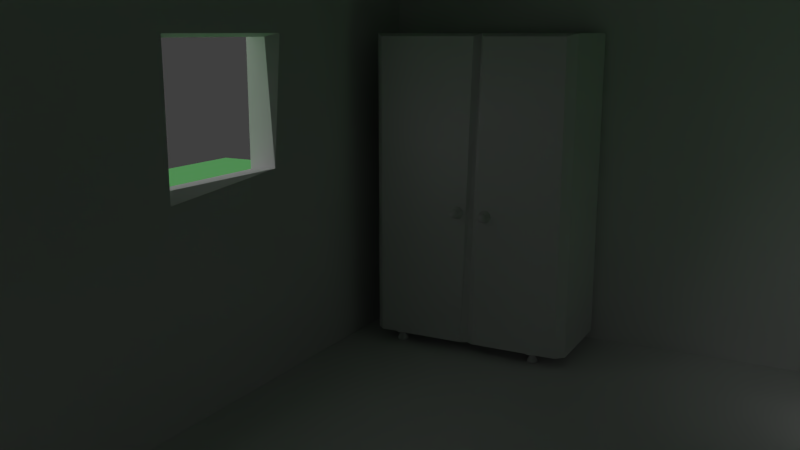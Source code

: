 # Source: sehr_neues_haus.blend  (saved by Blender 2.71.0; exported with 4.5.12 LTS)
import bpy
from mathutils import Matrix  # noqa: F401  (used for matrix-valued properties, if any)

bpy.ops.wm.read_factory_settings(use_empty=True)
scene = bpy.context.scene
scene.name = 'Scene'

# ---- collections
col_collection_1 = bpy.data.collections.new('Collection 1'); scene.collection.children.link(col_collection_1)

# ---- materials (node trees are filled in below, after node groups)
mat_material_002 = bpy.data.materials.new('Material.002')
mat_material_002.alpha_threshold = 0.0
mat_material_002.use_transparent_shadow = False
mat_material_002.diffuse_color = (0.2668, 0.1623, 0.05423, 1.0)
mat_material_002.roughness = 0.5
mat_material_002.specular_intensity = 0.0
mat_material_002.line_color = (0.0, 0.0, 0.0, 1.0)
mat_material_001 = bpy.data.materials.new('Material.001')
mat_material_001.alpha_threshold = 0.0
mat_material_001.use_transparent_shadow = False
mat_material_001.diffuse_color = (0.2438, 0.8, 0.2641, 1.0)
mat_material_001.roughness = 0.5
mat_material_001.line_color = (0.0, 0.0, 0.0, 1.0)
mat_material = bpy.data.materials.new('Material')
mat_material.alpha_threshold = 0.0
mat_material.use_transparent_shadow = False
mat_material.roughness = 0.5
mat_material.line_color = (0.0, 0.0, 0.0, 1.0)

# ---- material node trees

# ---- world
world_world = bpy.data.worlds.new('World'); scene.world = world_world
world_world.color = (0.05088, 0.05088, 0.05088)
world_world.use_sun_shadow = False
world_world.sun_shadow_jitter_overblur = 0.0
world_world.cycles.sampling_method = 'MANUAL'
world_world.cycles.sample_map_resolution = 256

# ---- cameras
cam_camera = bpy.data.cameras.new('Camera')
cam_camera.clip_end = 100.0
cam_camera.lens = 35.0
cam_camera.sensor_width = 32.0
cam_camera.sensor_height = 18.0
cam_camera.ortho_scale = 7.314
cam_camera.dof.focus_distance = 0.0
cam_camera.dof.aperture_fstop = 128.0

# ---- lights
light_lamp = bpy.data.lights.new('Lamp', 'SUN')
light_lamp.transmission_factor = 0.0
light_lamp.cutoff_distance = 30.0
light_lamp.angle = 2.648
light_lamp.energy = 1.0
light_lamp.shadow_buffer_clip_start = 1.001
light_lamp.shadow_soft_size = 3.973
light_lamp.shadow_cascade_max_distance = 1000.0
light_lamp.cycles.use_multiple_importance_sampling = False

# ---- meshes
me_cube_002 = bpy.data.meshes.new('Cube.002')
me_cube_002.from_pydata([(-0.5036, 0.01307, -0.8645), (-0.5472, 0.05667, -0.8645), (-0.5472, 0.5338, -0.8645), (-0.5036, 0.5774, -0.8645), (0.5036, 0.5774, -0.8645), (0.5472, 0.5338, -0.8645), (0.5472, 0.05667, -0.8645), (0.5036, 0.01307, -0.8645), (-0.5472, 0.05667, 0.7696), (-0.5036, 0.01307, 0.7696), (-0.5036, 0.5774, 0.755), (-0.5472, 0.5338, 0.7696), (0.5472, 0.5338, 0.7696), (0.5036, 0.5774, 0.755), (0.5036, 0.01307, 0.7696), (0.5472, 0.05667, 0.7696), (-0.04986, 0.5348, 0.7696), (-0.009679, 0.5574, -0.8645), (-0.0751, 0.5774, 0.755), (-0.04245, 0.5774, -0.8645), (0.02547, 0.5774, -0.8645), (-0.02175, 0.5774, 0.755), (-0.08911, 0.5718, -0.1266), (-0.1126, 0.5718, -0.1257), (-0.1311, 0.5718, -0.1401), (-0.1361, 0.5718, -0.163), (-0.1252, 0.5718, -0.1837), (-0.1035, 0.5718, -0.1926), (-0.0811, 0.5718, -0.1855), (-0.06858, 0.5718, -0.1656), (-0.07174, 0.5718, -0.1424), (-0.08911, 0.5859, -0.1266), (-0.1126, 0.5859, -0.1257), (-0.1311, 0.5859, -0.1401), (-0.1361, 0.5859, -0.163), (-0.1252, 0.5859, -0.1837), (-0.1035, 0.5859, -0.1926), (-0.0811, 0.5859, -0.1855), (-0.06858, 0.5859, -0.1656), (-0.07174, 0.5859, -0.1424), (-0.0967, 0.5919, -0.1452), (-0.1064, 0.5919, -0.1448), (-0.1142, 0.5919, -0.1507), (-0.1162, 0.5919, -0.1603), (-0.1117, 0.5919, -0.1689), (-0.1027, 0.5919, -0.1726), (-0.09337, 0.5919, -0.1696), (-0.08816, 0.5919, -0.1614), (-0.08947, 0.5919, -0.1517), (-0.0967, 0.598, -0.1452), (-0.1064, 0.598, -0.1448), (-0.1142, 0.598, -0.1507), (-0.1162, 0.598, -0.1603), (-0.1117, 0.598, -0.1689), (-0.1027, 0.598, -0.1726), (-0.09337, 0.598, -0.1696), (-0.08816, 0.598, -0.1614), (-0.08947, 0.598, -0.1517), (-0.09304, 0.6134, -0.1362), (-0.1094, 0.6134, -0.1356), (-0.1223, 0.6134, -0.1456), (-0.1258, 0.6134, -0.1616), (-0.1182, 0.6134, -0.1761), (-0.103, 0.6134, -0.1823), (-0.08747, 0.6134, -0.1773), (-0.07874, 0.6134, -0.1634), (-0.08094, 0.6134, -0.1472), (-0.09304, 0.6233, -0.1362), (-0.1094, 0.6233, -0.1356), (-0.1223, 0.6233, -0.1456), (-0.1258, 0.6233, -0.1616), (-0.1182, 0.6233, -0.1761), (-0.103, 0.6233, -0.1823), (-0.08747, 0.6233, -0.1773), (-0.07874, 0.6233, -0.1634), (-0.08094, 0.6233, -0.1472), (0.03724, 0.5718, -0.1208), (0.02184, 0.5718, -0.1385), (0.02142, 0.5718, -0.162), (0.03618, 0.5718, -0.1802), (0.05921, 0.5718, -0.1847), (0.07974, 0.5718, -0.1733), (0.08815, 0.5718, -0.1514), (0.08052, 0.5718, -0.1292), (0.06041, 0.5718, -0.1171), (0.03724, 0.5859, -0.1208), (0.02184, 0.5859, -0.1385), (0.02142, 0.5859, -0.162), (0.03618, 0.5859, -0.1802), (0.05921, 0.5859, -0.1847), (0.07974, 0.5859, -0.1733), (0.08815, 0.5859, -0.1514), (0.08052, 0.5859, -0.1292), (0.06041, 0.5859, -0.1171), (0.04695, 0.5919, -0.1383), (0.04054, 0.5919, -0.1457), (0.04037, 0.5919, -0.1554), (0.04651, 0.5919, -0.163), (0.05609, 0.5919, -0.1649), (0.06463, 0.5919, -0.1602), (0.06813, 0.5919, -0.1511), (0.06495, 0.5919, -0.1418), (0.05659, 0.5919, -0.1368), (0.04695, 0.598, -0.1383), (0.04054, 0.598, -0.1457), (0.04037, 0.598, -0.1554), (0.04651, 0.598, -0.163), (0.05609, 0.598, -0.1649), (0.06463, 0.598, -0.1602), (0.06813, 0.598, -0.1511), (0.06495, 0.598, -0.1418), (0.05659, 0.598, -0.1368), (0.04227, 0.6134, -0.1299), (0.03154, 0.6134, -0.1422), (0.03125, 0.6134, -0.1586), (0.04154, 0.6134, -0.1713), (0.05759, 0.6134, -0.1744), (0.0719, 0.6134, -0.1665), (0.07776, 0.6134, -0.1512), (0.07244, 0.6134, -0.1358), (0.05843, 0.6134, -0.1273), (0.04227, 0.6233, -0.1299), (0.03154, 0.6233, -0.1422), (0.03125, 0.6233, -0.1586), (0.04154, 0.6233, -0.1713), (0.05759, 0.6233, -0.1744), (0.0719, 0.6233, -0.1665), (0.07776, 0.6233, -0.1512), (0.07244, 0.6233, -0.1358), (0.05843, 0.6233, -0.1273), (-0.3468, 0.546, -0.8639), (-0.3755, 0.5471, -0.8639), (-0.3983, 0.5295, -0.8639), (-0.4044, 0.5014, -0.8639), (-0.391, 0.476, -0.8639), (-0.3644, 0.4651, -0.8639), (-0.337, 0.4739, -0.8639), (-0.3217, 0.4982, -0.8639), (-0.3256, 0.5267, -0.8639), (-0.3468, 0.546, -0.8812), (-0.3755, 0.5471, -0.8812), (-0.3983, 0.5295, -0.8812), (-0.4044, 0.5014, -0.8812), (-0.391, 0.476, -0.8812), (-0.3644, 0.4651, -0.8812), (-0.337, 0.4739, -0.8812), (-0.3217, 0.4982, -0.8812), (-0.3256, 0.5267, -0.8812), (-0.3561, 0.5233, -0.8886), (-0.3681, 0.5238, -0.8886), (-0.3775, 0.5164, -0.8886), (-0.3801, 0.5048, -0.8886), (-0.3745, 0.4942, -0.8886), (-0.3634, 0.4896, -0.8886), (-0.352, 0.4933, -0.8886), (-0.3457, 0.5034, -0.8886), (-0.3473, 0.5152, -0.8886), (-0.3561, 0.5233, -0.896), (-0.3681, 0.5238, -0.896), (-0.3775, 0.5164, -0.896), (-0.3801, 0.5048, -0.896), (-0.3745, 0.4942, -0.896), (-0.3634, 0.4896, -0.896), (-0.352, 0.4933, -0.896), (-0.3457, 0.5034, -0.896), (-0.3473, 0.5152, -0.896), (-0.3516, 0.5342, -0.9149), (-0.3717, 0.535, -0.9149), (-0.3875, 0.5227, -0.9149), (-0.3918, 0.5032, -0.9149), (-0.3824, 0.4854, -0.9149), (-0.3639, 0.4778, -0.9149), (-0.3448, 0.484, -0.9149), (-0.3341, 0.5009, -0.9149), (-0.3368, 0.5207, -0.9149), (-0.3516, 0.5342, -0.927), (-0.3717, 0.535, -0.927), (-0.3875, 0.5227, -0.927), (-0.3918, 0.5032, -0.927), (-0.3824, 0.4854, -0.927), (-0.3639, 0.4778, -0.927), (-0.3448, 0.484, -0.927), (-0.3341, 0.5009, -0.927), (-0.3368, 0.5207, -0.927), (-0.3636, 0.08287, -0.8639), (-0.3924, 0.08401, -0.8639), (-0.4151, 0.06642, -0.8639), (-0.4212, 0.03834, -0.8639), (-0.4078, 0.0129, -0.8639), (-0.3812, 0.002021, -0.8639), (-0.3538, 0.01078, -0.8639), (-0.3385, 0.03508, -0.8639), (-0.3424, 0.06355, -0.8639), (-0.3636, 0.08287, -0.8812), (-0.3924, 0.08401, -0.8812), (-0.4151, 0.06642, -0.8812), (-0.4212, 0.03834, -0.8812), (-0.4078, 0.0129, -0.8812), (-0.3812, 0.002021, -0.8812), (-0.3538, 0.01078, -0.8812), (-0.3385, 0.03508, -0.8812), (-0.3424, 0.06355, -0.8812), (-0.3729, 0.06017, -0.8886), (-0.3849, 0.06064, -0.8886), (-0.3943, 0.05332, -0.8886), (-0.3969, 0.04164, -0.8886), (-0.3913, 0.03106, -0.8886), (-0.3802, 0.02653, -0.8886), (-0.3689, 0.03018, -0.8886), (-0.3625, 0.04029, -0.8886), (-0.3641, 0.05213, -0.8886), (-0.3729, 0.06017, -0.896), (-0.3849, 0.06064, -0.896), (-0.3943, 0.05332, -0.896), (-0.3969, 0.04164, -0.896), (-0.3913, 0.03106, -0.896), (-0.3802, 0.02653, -0.896), (-0.3689, 0.03018, -0.896), (-0.3625, 0.04029, -0.896), (-0.3641, 0.05213, -0.896), (-0.3685, 0.0711, -0.9149), (-0.3885, 0.07188, -0.9149), (-0.4043, 0.05962, -0.9149), (-0.4086, 0.04005, -0.9149), (-0.3992, 0.02232, -0.9149), (-0.3807, 0.01474, -0.9149), (-0.3616, 0.02084, -0.9149), (-0.3509, 0.03778, -0.9149), (-0.3536, 0.05763, -0.9149), (-0.3685, 0.0711, -0.927), (-0.3885, 0.07188, -0.927), (-0.4043, 0.05962, -0.927), (-0.4086, 0.04005, -0.927), (-0.3992, 0.02232, -0.927), (-0.3807, 0.01474, -0.927), (-0.3616, 0.02084, -0.927), (-0.3509, 0.03778, -0.927), (-0.3536, 0.05763, -0.927), (0.4239, 0.546, -0.8639), (0.3952, 0.5471, -0.8639), (0.3724, 0.5295, -0.8639), (0.3663, 0.5014, -0.8639), (0.3797, 0.476, -0.8639), (0.4063, 0.4651, -0.8639), (0.4337, 0.4739, -0.8639), (0.449, 0.4982, -0.8639), (0.4451, 0.5267, -0.8639), (0.4239, 0.546, -0.8812), (0.3952, 0.5471, -0.8812), (0.3724, 0.5295, -0.8812), (0.3663, 0.5014, -0.8812), (0.3797, 0.476, -0.8812), (0.4063, 0.4651, -0.8812), (0.4337, 0.4739, -0.8812), (0.449, 0.4982, -0.8812), (0.4451, 0.5267, -0.8812), (0.4146, 0.5233, -0.8886), (0.4026, 0.5238, -0.8886), (0.3932, 0.5164, -0.8886), (0.3906, 0.5048, -0.8886), (0.3962, 0.4942, -0.8886), (0.4073, 0.4896, -0.8886), (0.4187, 0.4933, -0.8886), (0.425, 0.5034, -0.8886), (0.4234, 0.5152, -0.8886), (0.4146, 0.5233, -0.896), (0.4026, 0.5238, -0.896), (0.3932, 0.5164, -0.896), (0.3906, 0.5048, -0.896), (0.3962, 0.4942, -0.896), (0.4073, 0.4896, -0.896), (0.4187, 0.4933, -0.896), (0.425, 0.5034, -0.896), (0.4234, 0.5152, -0.896), (0.419, 0.5342, -0.9149), (0.399, 0.535, -0.9149), (0.3832, 0.5227, -0.9149), (0.3789, 0.5032, -0.9149), (0.3883, 0.4854, -0.9149), (0.4068, 0.4778, -0.9149), (0.4259, 0.484, -0.9149), (0.4366, 0.5009, -0.9149), (0.4339, 0.5207, -0.9149), (0.419, 0.5342, -0.927), (0.399, 0.535, -0.927), (0.3832, 0.5227, -0.927), (0.3789, 0.5032, -0.927), (0.3883, 0.4854, -0.927), (0.4068, 0.4778, -0.927), (0.4259, 0.484, -0.927), (0.4366, 0.5009, -0.927), (0.4339, 0.5207, -0.927), (0.4071, 0.08287, -0.8639), (0.3783, 0.08401, -0.8639), (0.3556, 0.06642, -0.8639), (0.3495, 0.03834, -0.8639), (0.3629, 0.0129, -0.8639), (0.3895, 0.002021, -0.8639), (0.4169, 0.01078, -0.8639), (0.4322, 0.03508, -0.8639), (0.4283, 0.06355, -0.8639), (0.4071, 0.08287, -0.8812), (0.3783, 0.08401, -0.8812), (0.3556, 0.06642, -0.8812), (0.3495, 0.03834, -0.8812), (0.3629, 0.0129, -0.8812), (0.3895, 0.002021, -0.8812), (0.4169, 0.01078, -0.8812), (0.4322, 0.03508, -0.8812), (0.4283, 0.06355, -0.8812), (0.3978, 0.06017, -0.8886), (0.3858, 0.06064, -0.8886), (0.3764, 0.05332, -0.8886), (0.3738, 0.04164, -0.8886), (0.3794, 0.03106, -0.8886), (0.3905, 0.02653, -0.8886), (0.4018, 0.03018, -0.8886), (0.4082, 0.04029, -0.8886), (0.4066, 0.05213, -0.8886), (0.3978, 0.06017, -0.896), (0.3858, 0.06064, -0.896), (0.3764, 0.05332, -0.896), (0.3738, 0.04164, -0.896), (0.3794, 0.03106, -0.896), (0.3905, 0.02653, -0.896), (0.4018, 0.03018, -0.896), (0.4082, 0.04029, -0.896), (0.4066, 0.05213, -0.896), (0.4022, 0.0711, -0.9149), (0.3822, 0.07188, -0.9149), (0.3664, 0.05962, -0.9149), (0.3621, 0.04005, -0.9149), (0.3715, 0.02232, -0.9149), (0.39, 0.01474, -0.9149), (0.4091, 0.02084, -0.9149), (0.4198, 0.03778, -0.9149), (0.4171, 0.05763, -0.9149), (0.4022, 0.0711, -0.927), (0.3822, 0.07188, -0.927), (0.3664, 0.05962, -0.927), (0.3621, 0.04005, -0.927), (0.3715, 0.02232, -0.927), (0.39, 0.01474, -0.927), (0.4091, 0.02084, -0.927), (0.4198, 0.03778, -0.927), (0.4171, 0.05763, -0.927)], [], [(0, 1, 2, 3, 19, 17, 20, 4, 5, 6, 7), (12, 15, 6, 5), (14, 15, 12, 11, 8, 9), (21, 13, 4, 20), (14, 9, 0, 7), (0, 9, 8, 1), (10, 3, 2, 11), (12, 5, 4, 13), (14, 7, 6, 15), (8, 11, 2, 1), (18, 16, 17, 19), (10, 18, 19, 3), (16, 21, 20, 17), (11, 12, 13, 21, 16, 18, 10), (23, 24, 25, 26, 27, 28, 29, 30, 22), (35, 44, 45, 36), (30, 39, 31, 22), (25, 34, 35, 26), (29, 38, 39, 30), (24, 33, 34, 25), (28, 37, 38, 29), (23, 32, 33, 24), (27, 36, 37, 28), (22, 31, 32, 23), (26, 35, 36, 27), (46, 55, 56, 47), (39, 48, 40, 31), (34, 43, 44, 35), (38, 47, 48, 39), (33, 42, 43, 34), (37, 46, 47, 38), (32, 41, 42, 33), (36, 45, 46, 37), (31, 40, 41, 32), (57, 66, 58, 49), (41, 50, 51, 42), (45, 54, 55, 46), (40, 49, 50, 41), (44, 53, 54, 45), (48, 57, 49, 40), (43, 52, 53, 44), (47, 56, 57, 48), (42, 51, 52, 43), (63, 72, 73, 64), (52, 61, 62, 53), (56, 65, 66, 57), (51, 60, 61, 52), (55, 64, 65, 56), (50, 59, 60, 51), (54, 63, 64, 55), (49, 58, 59, 50), (53, 62, 63, 54), (68, 67, 75, 74, 73, 72, 71, 70, 69), (58, 67, 68, 59), (62, 71, 72, 63), (66, 75, 67, 58), (61, 70, 71, 62), (65, 74, 75, 66), (60, 69, 70, 61), (64, 73, 74, 65), (59, 68, 69, 60), (77, 78, 79, 80, 81, 82, 83, 84, 76), (89, 98, 99, 90), (84, 93, 85, 76), (79, 88, 89, 80), (83, 92, 93, 84), (78, 87, 88, 79), (82, 91, 92, 83), (77, 86, 87, 78), (81, 90, 91, 82), (76, 85, 86, 77), (80, 89, 90, 81), (100, 109, 110, 101), (93, 102, 94, 85), (88, 97, 98, 89), (92, 101, 102, 93), (87, 96, 97, 88), (91, 100, 101, 92), (86, 95, 96, 87), (90, 99, 100, 91), (85, 94, 95, 86), (111, 120, 112, 103), (95, 104, 105, 96), (99, 108, 109, 100), (94, 103, 104, 95), (98, 107, 108, 99), (102, 111, 103, 94), (97, 106, 107, 98), (101, 110, 111, 102), (96, 105, 106, 97), (117, 126, 127, 118), (106, 115, 116, 107), (110, 119, 120, 111), (105, 114, 115, 106), (109, 118, 119, 110), (104, 113, 114, 105), (108, 117, 118, 109), (103, 112, 113, 104), (107, 116, 117, 108), (122, 121, 129, 128, 127, 126, 125, 124, 123), (112, 121, 122, 113), (116, 125, 126, 117), (120, 129, 121, 112), (115, 124, 125, 116), (119, 128, 129, 120), (114, 123, 124, 115), (118, 127, 128, 119), (113, 122, 123, 114), (131, 132, 133, 134, 135, 136, 137, 138, 130), (143, 152, 153, 144), (138, 147, 139, 130), (133, 142, 143, 134), (137, 146, 147, 138), (132, 141, 142, 133), (136, 145, 146, 137), (131, 140, 141, 132), (135, 144, 145, 136), (130, 139, 140, 131), (134, 143, 144, 135), (154, 163, 164, 155), (147, 156, 148, 139), (142, 151, 152, 143), (146, 155, 156, 147), (141, 150, 151, 142), (145, 154, 155, 146), (140, 149, 150, 141), (144, 153, 154, 145), (139, 148, 149, 140), (165, 174, 166, 157), (149, 158, 159, 150), (153, 162, 163, 154), (148, 157, 158, 149), (152, 161, 162, 153), (156, 165, 157, 148), (151, 160, 161, 152), (155, 164, 165, 156), (150, 159, 160, 151), (171, 180, 181, 172), (160, 169, 170, 161), (164, 173, 174, 165), (159, 168, 169, 160), (163, 172, 173, 164), (158, 167, 168, 159), (162, 171, 172, 163), (157, 166, 167, 158), (161, 170, 171, 162), (176, 175, 183, 182, 181, 180, 179, 178, 177), (166, 175, 176, 167), (170, 179, 180, 171), (174, 183, 175, 166), (169, 178, 179, 170), (173, 182, 183, 174), (168, 177, 178, 169), (172, 181, 182, 173), (167, 176, 177, 168), (185, 186, 187, 188, 189, 190, 191, 192, 184), (197, 206, 207, 198), (192, 201, 193, 184), (187, 196, 197, 188), (191, 200, 201, 192), (186, 195, 196, 187), (190, 199, 200, 191), (185, 194, 195, 186), (189, 198, 199, 190), (184, 193, 194, 185), (188, 197, 198, 189), (208, 217, 218, 209), (201, 210, 202, 193), (196, 205, 206, 197), (200, 209, 210, 201), (195, 204, 205, 196), (199, 208, 209, 200), (194, 203, 204, 195), (198, 207, 208, 199), (193, 202, 203, 194), (219, 228, 220, 211), (203, 212, 213, 204), (207, 216, 217, 208), (202, 211, 212, 203), (206, 215, 216, 207), (210, 219, 211, 202), (205, 214, 215, 206), (209, 218, 219, 210), (204, 213, 214, 205), (225, 234, 235, 226), (214, 223, 224, 215), (218, 227, 228, 219), (213, 222, 223, 214), (217, 226, 227, 218), (212, 221, 222, 213), (216, 225, 226, 217), (211, 220, 221, 212), (215, 224, 225, 216), (230, 229, 237, 236, 235, 234, 233, 232, 231), (220, 229, 230, 221), (224, 233, 234, 225), (228, 237, 229, 220), (223, 232, 233, 224), (227, 236, 237, 228), (222, 231, 232, 223), (226, 235, 236, 227), (221, 230, 231, 222), (239, 240, 241, 242, 243, 244, 245, 246, 238), (251, 260, 261, 252), (246, 255, 247, 238), (241, 250, 251, 242), (245, 254, 255, 246), (240, 249, 250, 241), (244, 253, 254, 245), (239, 248, 249, 240), (243, 252, 253, 244), (238, 247, 248, 239), (242, 251, 252, 243), (262, 271, 272, 263), (255, 264, 256, 247), (250, 259, 260, 251), (254, 263, 264, 255), (249, 258, 259, 250), (253, 262, 263, 254), (248, 257, 258, 249), (252, 261, 262, 253), (247, 256, 257, 248), (273, 282, 274, 265), (257, 266, 267, 258), (261, 270, 271, 262), (256, 265, 266, 257), (260, 269, 270, 261), (264, 273, 265, 256), (259, 268, 269, 260), (263, 272, 273, 264), (258, 267, 268, 259), (279, 288, 289, 280), (268, 277, 278, 269), (272, 281, 282, 273), (267, 276, 277, 268), (271, 280, 281, 272), (266, 275, 276, 267), (270, 279, 280, 271), (265, 274, 275, 266), (269, 278, 279, 270), (284, 283, 291, 290, 289, 288, 287, 286, 285), (274, 283, 284, 275), (278, 287, 288, 279), (282, 291, 283, 274), (277, 286, 287, 278), (281, 290, 291, 282), (276, 285, 286, 277), (280, 289, 290, 281), (275, 284, 285, 276), (293, 294, 295, 296, 297, 298, 299, 300, 292), (305, 314, 315, 306), (300, 309, 301, 292), (295, 304, 305, 296), (299, 308, 309, 300), (294, 303, 304, 295), (298, 307, 308, 299), (293, 302, 303, 294), (297, 306, 307, 298), (292, 301, 302, 293), (296, 305, 306, 297), (316, 325, 326, 317), (309, 318, 310, 301), (304, 313, 314, 305), (308, 317, 318, 309), (303, 312, 313, 304), (307, 316, 317, 308), (302, 311, 312, 303), (306, 315, 316, 307), (301, 310, 311, 302), (327, 336, 328, 319), (311, 320, 321, 312), (315, 324, 325, 316), (310, 319, 320, 311), (314, 323, 324, 315), (318, 327, 319, 310), (313, 322, 323, 314), (317, 326, 327, 318), (312, 321, 322, 313), (333, 342, 343, 334), (322, 331, 332, 323), (326, 335, 336, 327), (321, 330, 331, 322), (325, 334, 335, 326), (320, 329, 330, 321), (324, 333, 334, 325), (319, 328, 329, 320), (323, 332, 333, 324), (338, 337, 345, 344, 343, 342, 341, 340, 339), (328, 337, 338, 329), (332, 341, 342, 333), (336, 345, 337, 328), (331, 340, 341, 332), (335, 344, 345, 336), (330, 339, 340, 331), (334, 343, 344, 335), (329, 338, 339, 330)])
me_cube_002.polygons.foreach_set('use_smooth', [0, 0, 0, 0, 0, 0, 0, 0, 0, 0, 0, 0, 0, 0, 1, 1, 1, 1, 1, 1, 1, 1, 1, 1, 1, 1, 1, 1, 1, 1, 1, 1, 1, 1, 1, 1, 1, 1, 1, 1, 1, 1, 1, 1, 1, 1, 1, 1, 1, 1, 1, 1, 1, 1, 1, 1, 1, 1, 1, 1, 1, 1, 1, 1, 1, 1, 1, 1, 1, 1, 1, 1, 1, 1, 1, 1, 1, 1, 1, 1, 1, 1, 1, 1, 1, 1, 1, 1, 1, 1, 1, 1, 1, 1, 1, 1, 1, 1, 1, 1, 1, 1, 1, 1, 1, 1, 1, 1, 1, 1, 1, 1, 1, 1, 1, 1, 1, 1, 1, 1, 1, 1, 1, 1, 1, 1, 1, 1, 1, 1, 1, 1, 1, 1, 1, 1, 1, 1, 1, 1, 1, 1, 1, 1, 1, 1, 1, 1, 1, 1, 1, 1, 1, 1, 1, 1, 1, 1, 1, 1, 1, 1, 1, 1, 1, 1, 1, 1, 1, 1, 1, 1, 1, 1, 1, 1, 1, 1, 1, 1, 1, 1, 1, 1, 1, 1, 1, 1, 1, 1, 1, 1, 1, 1, 1, 1, 1, 1, 1, 1, 1, 1, 1, 1, 1, 1, 1, 1, 1, 1, 1, 1, 1, 1, 1, 1, 1, 1, 1, 1, 1, 1, 1, 1, 1, 1, 1, 1, 1, 1, 1, 1, 1, 1, 1, 1, 1, 1, 1, 1, 1, 1, 1, 1, 1, 1, 1, 1, 1, 1, 1, 1, 1, 1, 1, 1, 1, 1, 1, 1, 1, 1, 1, 1, 1, 1, 1, 1, 1, 1, 1, 1, 1, 1, 1, 1, 1, 1, 1, 1, 1, 1, 1, 1, 1, 1, 1, 1, 1, 1, 1, 1, 1, 1, 1, 1])
me_cube_002.use_remesh_preserve_volume = False
me_cube_002.use_remesh_preserve_attributes = False
me_cube_002.use_mirror_vertex_groups = False
me_cube_002.update()
me_cube_001 = bpy.data.meshes.new('Cube.001')
me_cube_001.from_pydata([(-1.796, 3.622, -1.0), (-1.375, 3.622, -1.0), (-1.796, 1.027, -0.6638), (-1.794, 3.631, -0.6981), (-1.796, 1.027, -1.0), (-1.373, 3.631, -0.6981), (-1.585, 3.622, -1.0), (-1.375, 1.027, -0.5794), (-1.375, 1.027, -1.0), (-1.794, 1.036, -0.6981), (-1.596, 3.607, -0.7149), (-1.373, 1.036, -0.6981), (-1.585, 1.027, -1.0), (-1.585, 1.027, -0.5794), (-1.796, 2.324, -0.6638), (-1.375, 2.324, -1.0), (-1.796, 2.324, -1.0), (-1.375, 2.324, -0.5794), (-1.794, 2.334, -0.6981), (-1.373, 2.334, -0.6981), (-1.585, 2.324, -1.0), (-1.585, 2.324, -0.5794), (-1.795, -1.54, -1.0), (-1.374, -1.54, -0.5794), (-1.792, -1.54, -0.664), (-1.374, -1.54, -1.0), (-1.793, -1.531, -0.6981), (-1.373, -1.531, -0.6981), (-1.585, -1.54, -1.0), (-1.585, -1.54, -0.5794), (-1.79, 3.622, -0.6846), (-1.375, 3.622, -0.6846), (-1.765, 1.027, -0.6985), (-1.584, 3.61, -0.6953), (-1.375, 1.027, -0.6846), (-1.765, 2.324, -0.6985), (-1.375, 2.324, -0.6846), (-1.767, -1.494, -0.6935), (-1.374, -1.54, -0.6846), (-1.796, 3.622, -0.8948), (-1.375, 3.622, -0.8948), (-1.771, 0.9128, -0.8936), (-1.585, 3.611, -0.8948), (-1.375, 1.027, -0.8948), (-1.796, 2.324, -0.8948), (-1.375, 2.324, -0.8948), (-1.374, -1.54, -0.8948), (-1.788, -1.54, -0.8938), (-1.796, 3.622, -0.9219), (-1.375, 3.622, -0.9219), (-1.796, 1.027, -0.9219), (-1.585, 3.622, -0.9219), (-1.375, 1.027, -0.9219), (-1.796, 2.324, -0.9219), (-1.375, 2.324, -0.9219), (-1.374, -1.54, -0.9219), (-1.795, -1.54, -0.9219), (-1.796, 3.622, -0.9185), (-1.375, 3.622, -0.9185), (-1.785, 1.027, -0.9123), (-1.585, 3.635, -0.9185), (-1.375, 1.027, -0.9185), (-1.775, 2.324, -0.9185), (-1.375, 2.324, -0.9185), (-1.374, -1.54, -0.9185), (-1.795, -1.54, -0.9185), (-1.791, 3.604, -0.6638), (-1.79, 3.622, -0.6821), (-1.375, 3.622, -0.5978), (-1.375, 3.604, -0.5794), (-1.585, 3.604, -0.5794), (-1.56, 3.613, -0.6459), (-1.789, -1.537, -0.8344), (-1.79, -1.536, -0.8114), (-1.414, -1.54, -0.6765), (-1.42, -1.54, -0.6861), (-1.425, -1.54, -0.6973), (-1.435, -1.54, -0.7034), (-1.444, -1.54, -0.7101), (-1.459, -1.54, -0.7211), (-1.482, -1.54, -0.7417), (-1.495, -1.54, -0.7544), (-1.499, -1.54, -0.7557), (-1.474, -1.54, -0.7304), (-1.453, -1.54, -0.7145), (-1.43, -1.54, -0.6987), (-1.414, -1.506, -0.6765), (-1.419, -1.506, -0.6861), (-1.425, -1.506, -0.6973), (-1.435, -1.506, -0.7034), (-1.443, -1.506, -0.7101), (-1.459, -1.506, -0.7211), (-1.482, -1.506, -0.7417), (-1.495, -1.506, -0.7544), (-1.499, -1.506, -0.7557), (-1.474, -1.506, -0.7304), (-1.453, -1.506, -0.7145), (-1.429, -1.506, -0.6987), (-1.69, -1.54, -0.7208), (-1.422, -1.54, -1.0), (-1.396, -1.54, -1.0), (-1.4, -1.536, -0.9926), (-1.411, -1.536, -0.9837), (-1.415, -1.536, -0.9774), (-1.421, -1.536, -0.9766), (-1.424, -1.536, -0.9689), (-1.435, -1.536, -0.96), (-1.444, -1.536, -0.9327), (-1.459, -1.536, -0.9109), (-1.476, -1.536, -0.8807), (-1.471, -1.536, -0.8954), (-1.458, -1.536, -0.9186), (-1.448, -1.536, -0.9443), (-1.444, -1.536, -0.9651), (-1.432, -1.536, -0.9791), (-1.396, -1.536, -1.0), (-1.422, -1.536, -1.0), (-1.432, -1.54, -0.9791), (-1.444, -1.54, -0.9651), (-1.448, -1.54, -0.9443), (-1.458, -1.54, -0.9186), (-1.471, -1.54, -0.8954), (-1.476, -1.54, -0.8807), (-1.459, -1.54, -0.9109), (-1.444, -1.54, -0.9327), (-1.435, -1.54, -0.96), (-1.424, -1.54, -0.9689), (-1.421, -1.54, -0.9766), (-1.415, -1.54, -0.9773), (-1.411, -1.54, -0.9837), (-1.4, -1.54, -0.9926), (-1.741, -1.54, -1.0), (-1.722, -1.54, -1.0), (-1.722, -1.506, -0.9898), (-1.665, -1.506, -0.911), (-1.643, -1.505, -0.8453), (-1.666, -1.506, -0.8935), (-1.689, -1.506, -0.9363), (-1.703, -1.506, -0.9512), (-1.718, -1.506, -0.9677), (-1.722, -1.506, -1.0), (-1.741, -1.506, -1.0), (-1.718, -1.54, -0.9676), (-1.703, -1.54, -0.9512), (-1.689, -1.54, -0.9363), (-1.666, -1.54, -0.8934), (-1.643, -1.54, -0.8453), (-1.665, -1.54, -0.911), (-1.722, -1.54, -0.9898), (-1.61, -1.54, -0.5896), (-1.624, -1.54, -0.5956), (-1.609, -1.51, -0.5893), (-1.626, -1.511, -0.5962), (-1.598, -1.515, -0.6128), (-1.598, -1.515, -0.6664), (-1.598, -1.515, -0.7349), (-1.605, -1.515, -0.6875), (-1.609, -1.515, -0.6315), (-1.609, -1.54, -0.6316), (-1.605, -1.54, -0.6876), (-1.598, -1.54, -0.7349), (-1.598, -1.54, -0.6664), (-1.598, -1.54, -0.6128)], [], [(53, 48, 0, 16), (51, 49, 1, 6), (20, 6, 1, 15), (14, 66, 67, 30, 35), (56, 50, 4, 22), (37, 32, 9, 26), (35, 30, 3, 18), (48, 51, 6, 0), (30, 33, 10, 3), (33, 31, 5, 10), (54, 52, 8, 15), (36, 34, 11, 19), (28, 12, 8, 25, 100, 99), (22, 4, 12, 28, 132, 131), (16, 0, 6, 20), (23, 7, 13, 29), (71, 68, 31, 33), (50, 53, 16, 4), (12, 20, 15, 8), (13, 21, 14, 2), (32, 35, 18, 9), (49, 54, 15, 1), (31, 36, 19, 5), (4, 16, 20, 12), (7, 17, 21, 13), (52, 55, 25, 8), (34, 38, 27, 11), (24, 2, 32, 37), (67, 71, 33, 30), (17, 69, 70, 21), (68, 69, 17, 36, 31), (17, 7, 34, 36), (2, 14, 35, 32), (7, 23, 38, 34), (18, 3, 39, 44), (10, 5, 40, 42), (26, 9, 41, 47, 72, 73), (3, 10, 42, 39), (19, 11, 43, 45), (9, 18, 44, 41), (5, 19, 45, 40), (11, 27, 46, 43), (62, 57, 48, 53), (60, 58, 49, 51), (65, 59, 50, 56), (57, 60, 51, 48), (63, 61, 52, 54), (59, 62, 53, 50), (58, 63, 54, 49), (61, 64, 55, 52), (44, 39, 57, 62), (42, 40, 58, 60), (47, 41, 59, 65), (39, 42, 60, 57), (45, 43, 61, 63), (41, 44, 62, 59), (40, 45, 63, 58), (43, 46, 64, 61), (70, 69, 68, 71), (71, 67, 66, 70), (21, 70, 66, 14), (27, 78, 79), (26, 98, 37), (74, 75, 38), (76, 27, 75), (78, 27, 77), (80, 27, 79), (27, 76, 77), (75, 27, 38), (84, 83, 95, 96), (86, 97, 96, 95, 94, 93, 92, 91, 90, 89, 88, 87), (80, 79, 91, 92), (75, 74, 86, 87), (83, 82, 94, 95), (79, 78, 90, 91), (82, 81, 93, 94), (78, 77, 89, 90), (74, 85, 97, 86), (81, 80, 92, 93), (77, 76, 88, 89), (85, 84, 96, 97), (76, 75, 87, 88), (98, 24, 37), (115, 101, 102, 103, 104, 105, 106, 107, 108, 109, 110, 111, 112, 113, 114, 116), (142, 131, 141, 139), (129, 128, 103, 102), (125, 124, 107, 106), (121, 120, 111, 110), (117, 99, 116, 114), (118, 117, 114, 113), (130, 129, 102, 101), (126, 125, 106, 105), (122, 121, 110, 109), (123, 122, 109, 108), (119, 118, 113, 112), (100, 130, 101, 115), (127, 126, 105, 104), (128, 127, 104, 103), (124, 123, 108, 107), (120, 119, 112, 111), (147, 146, 135, 134), (55, 64, 46, 27, 80, 81, 82, 83, 84, 85, 74, 38, 23, 29, 149, 162, 161, 160, 159, 158, 150, 24, 98, 26, 73, 72, 47, 65, 56, 22, 131, 142, 143, 144, 145, 146, 147, 148, 132, 28, 99, 117, 118, 119, 120, 121, 122, 123, 124, 125, 126, 127, 128, 129, 130, 100, 25), (138, 134, 135, 136, 137), (140, 133, 134, 138, 139, 141), (146, 145, 136, 135), (145, 144, 137, 136), (132, 148, 133, 140), (144, 143, 138, 137), (148, 147, 134, 133), (143, 142, 139, 138), (162, 149, 151, 153), (159, 160, 155, 156), (158, 159, 156, 157), (152, 157, 156, 155, 154, 153, 151), (161, 162, 153, 154), (160, 161, 154, 155), (29, 13, 2, 24, 150, 152, 151, 149), (150, 158, 157, 152)])
me_cube_001.materials.append(mat_material_002)
me_cube_001.use_remesh_preserve_volume = False
me_cube_001.use_remesh_preserve_attributes = False
me_cube_001.use_mirror_vertex_groups = False
me_cube_001.update()
me_plane = bpy.data.meshes.new('Plane')
me_plane.from_pydata([(-10.0, -10.0, 0.0), (10.0, -10.0, 0.0), (-10.0, 10.0, 0.0), (10.0, 10.0, 0.0)], [], [(0, 1, 3, 2)])
me_plane.materials.append(mat_material_001)
me_plane.use_remesh_preserve_volume = False
me_plane.use_remesh_preserve_attributes = False
me_plane.use_mirror_vertex_groups = False
me_plane.update()
me_cube = bpy.data.meshes.new('Cube')
me_cube.from_pydata([(2.892, 3.667, -1.0), (2.892, -3.667, -1.0), (-1.272, -3.667, -1.0), (-1.272, 3.667, -1.0), (2.892, 3.667, 2.477), (2.892, -3.667, 2.477), (-1.272, -3.667, 2.477), (-1.272, 3.667, 2.477), (0.9885, 3.667, 5.43), (0.9885, -3.667, 5.43), (0.6277, -3.667, 5.397), (0.6277, 3.667, 5.397), (0.8324, 3.667, 5.228), (0.8324, -3.667, 5.228), (0.8303, -4.15, 5.234), (0.8788, 4.15, 5.354), (1.015, 4.15, 5.552), (0.9901, -4.15, 5.435), (0.6294, -4.15, 5.393), (0.6778, 4.15, 5.514), (0.7664, 4.15, 5.707), (0.7891, -4.15, 5.594), (1.845, -3.667, 3.768), (2.215, 3.667, 3.19), (0.317, -3.667, 4.694), (0.317, 3.667, 4.694), (2.892, 0.0, -1.0), (-1.272, 1.192e-06, -1.0), (2.892, 0.1766, 2.624), (-1.272, 0.1766, 2.624), (1.531, 0.01723, 4.484), (2.359, -0.09669, 3.134), (0.317, -0.01838, 4.841), (0.7891, -0.07581, 5.741), (1.936, -0.02244, 3.488), (0.9901, -0.04826, 5.582), (-0.4982, -0.006669, 3.616), (0.6659, -0.05595, 5.477), (0.9885, -0.04863, 5.577), (1.427, 3.667, 0.4106), (0.1927, 3.667, 0.4106), (1.427, 3.667, 1.489), (0.1927, 3.667, 1.489), (1.306, 3.577, 0.508), (0.2659, 3.623, 0.4411), (1.3, 3.622, 1.447), (0.2788, 3.605, 1.416), (1.378, 3.303, 0.4893), (0.276, 3.288, 0.4691), (1.36, 3.246, 1.44), (0.2278, 3.351, 1.466), (1.511, 3.262, 0.3367), (0.1081, 3.262, 0.3367), (1.511, 3.262, 1.563), (0.1081, 3.262, 1.563), (-0.2278, 3.262, 3.832), (-1.206, 3.262, 2.519), (-1.147, 3.262, -1.0), (2.651, 3.262, -1.0), (2.578, 1.448, 2.865), (2.651, 3.262, 2.392), (2.892, 3.089, 2.502), (1.693, 3.262, 3.832), (2.549, 3.262, 2.622), (-0.2278, -3.324, 3.832), (-1.206, -3.324, 2.519), (-1.147, -3.324, -1.0), (2.651, -3.324, -1.0), (2.651, -3.324, 2.392), (1.693, -3.324, 3.832), (2.549, -3.324, 2.622), (-0.3873, 3.667, -0.1948), (2.007, 3.667, -0.1948), (2.007, 3.667, 1.881), (-0.3873, 3.667, 1.881), (0.3407, -4.124, 4.627), (0.2995, 4.126, 4.637), (0.2964, 0.2205, 4.807), (0.8191, -4.112, 5.659), (0.7497, 4.14, 5.725), (0.7632, 0.1899, 5.701), (-1.705, -4.156, 1.756), (-1.798, 4.106, 1.776), (-1.746, 0.1611, 1.898), (0.3772, -4.138, 4.805), (0.2997, 4.117, 4.823), (0.2802, 0.2049, 4.984), (0.8158, -4.14, 5.753), (0.7935, 4.124, 5.819), (0.7885, 0.174, 5.797), (-1.754, -4.163, 1.887), (-1.756, 4.133, 1.965), (-1.795, 0.1858, 2.135), (1.03, -4.109, 5.482), (1.008, 4.129, 5.568), (0.9423, 0.1614, 5.543), (1.011, -4.116, 5.621), (0.979, 4.132, 5.659), (1.01, 0.1604, 5.702), (1.827, -4.148, 3.715), (1.866, 4.133, 3.791), (1.788, 0.1717, 4.0), (1.882, -4.144, 3.816), (1.854, 4.129, 3.888), (1.87, 0.1685, 4.052), (2.924, -4.116, 2.384), (2.926, 4.091, 2.45), (2.909, 0.1801, 2.554), (2.941, -4.127, 2.498), (2.901, 4.136, 2.574), (2.9, 0.1789, 2.63), (-1.272, -1.601, -1.0), (-1.272, -2.792, -1.0), (-1.272, -2.843, 1.343), (-1.233, -2.7, -1.0), (-1.233, -1.701, -1.0), (-1.233, -1.847, 1.273), (-1.233, -2.747, 1.252), (-1.344, -1.601, -1.0), (-1.344, -2.792, -1.0), (-1.344, -2.843, 1.343), (-1.344, -2.7, -1.0), (-1.344, -1.701, -1.0), (-1.344, -1.847, 1.273), (-1.344, -2.747, 1.252), (-1.272, -1.759, 1.353), (-1.272, -1.775, 1.368), (-1.345, -1.779, 1.367), (-1.345, -1.759, 1.312), (-1.147, -2.65, -1.0), (-1.147, -1.749, -1.0), (-1.175, -2.695, 1.22), (-1.175, -1.88, 1.237), (-1.272, 2.674, 0.4207), (-1.272, 2.674, 1.446), (-1.272, 1.659, 1.417), (2.892, 2.674, 0.4207), (2.892, 2.674, 1.446), (2.892, 1.659, 1.417), (2.651, 1.659, 1.417), (2.651, 2.674, 1.446), (2.892, 1.659, 0.4207), (2.651, 2.674, 0.4207), (-1.272, 1.659, 0.4207), (2.651, 1.659, 0.4207), (-1.168, 2.674, 0.4207), (-1.179, 2.674, 1.446), (-1.179, 1.659, 1.417), (-1.168, 1.659, 0.4207), (2.892, -0.5033, 0.4485), (2.892, -0.5033, 1.395), (2.892, -1.596, 1.395), (2.892, -1.596, 0.4485), (2.651, -0.5296, 0.3926), (2.651, -0.5296, 1.367), (2.651, -1.643, 1.367), (2.651, -1.548, 0.4755), (2.714, -0.5577, 0.4685), (2.714, -1.56, 0.4685), (2.714, -1.56, 1.343), (2.714, -0.5577, 1.343), (2.829, 1.686, 0.435), (2.715, 1.681, 0.4043), (2.847, 2.662, 1.44), (2.735, 2.679, 1.4), (2.854, 2.651, 0.4286), (2.711, 2.665, 0.4147), (2.77, 1.666, 1.41), (2.846, 1.66, 1.402)], [], [(124, 120, 127), (13, 10, 24), (26, 28, 151, 150, 149), (1, 5, 6, 2), (60, 58, 142, 140, 139), (41, 45, 46), (10, 13, 37), (12, 8, 23), (23, 8, 38), (25, 32, 37), (12, 13, 9), (19, 15, 14), (19, 20, 16), (33, 35, 16), (18, 14, 17), (15, 16, 35), (33, 20, 19), (4, 23, 34), (36, 32, 25), (34, 23, 30), (8, 12, 9), (28, 61, 59, 31), (29, 36, 25), (0, 4, 61, 138, 137, 136), (29, 6, 36), (30, 38, 9), (31, 34, 22), (24, 10, 37), (6, 24, 32), (28, 31, 22), (21, 17, 35), (34, 30, 9), (5, 22, 6), (22, 9, 13), (11, 37, 12), (23, 4, 7), (22, 13, 24), (22, 24, 6), (37, 13, 12), (25, 11, 12), (30, 23, 38), (23, 7, 25), (25, 12, 23), (11, 25, 37), (18, 19, 14), (15, 19, 16), (20, 33, 16), (21, 18, 17), (15, 35, 14), (18, 21, 33), (31, 59, 4, 34), (35, 17, 14), (33, 19, 18), (38, 8, 9), (7, 29, 25), (32, 24, 37), (36, 6, 32), (5, 28, 22), (33, 21, 35), (22, 34, 9), (71, 72, 0, 3), (72, 73, 4, 0), (74, 71, 3, 7), (73, 74, 7, 4), (44, 48, 47), (40, 42, 46), (39, 43, 45), (40, 44, 43), (50, 54, 52), (46, 45, 49), (44, 46, 50), (43, 47, 49), (54, 53, 63, 62, 55), (47, 51, 53), (48, 52, 51), (49, 53, 54), (52, 54, 55, 56, 57), (51, 52, 57, 58), (51, 58, 60, 63, 53), (61, 4, 59), (63, 60, 68, 70), (168, 138, 141, 161), (56, 55, 64, 65), (62, 63, 70, 69), (58, 57, 130, 129, 66, 67), (55, 62, 69, 64), (64, 69, 70, 68, 67, 66, 65), (42, 41, 46), (43, 44, 47), (44, 40, 46), (41, 39, 45), (39, 40, 43), (48, 50, 52), (50, 46, 49), (48, 44, 50), (45, 43, 49), (49, 47, 53), (47, 48, 51), (50, 49, 54), (40, 39, 72, 71), (39, 41, 73, 72), (42, 40, 71, 74), (41, 42, 74, 73), (76, 79, 80), (75, 77, 80), (77, 83, 82), (77, 75, 81), (85, 86, 89), (84, 87, 89), (86, 85, 91), (86, 92, 90), (82, 83, 92), (79, 94, 95), (81, 75, 84), (75, 78, 87), (82, 91, 85), (76, 85, 88), (81, 90, 92), (88, 97, 94), (95, 94, 100), (97, 103, 100), (87, 78, 93), (89, 87, 96), (89, 98, 97), (80, 95, 93), (104, 110, 109), (104, 102, 108), (98, 96, 102), (98, 104, 103), (96, 93, 99), (95, 101, 99), (106, 109, 110), (102, 99, 105), (103, 109, 106), (101, 100, 106), (77, 76, 80), (78, 75, 80), (76, 77, 82), (83, 77, 81), (88, 85, 89), (86, 84, 89), (92, 86, 91), (84, 86, 90), (91, 82, 92), (80, 79, 95), (90, 81, 84), (84, 75, 87), (76, 82, 85), (79, 76, 88), (83, 81, 92), (79, 88, 94), (101, 95, 100), (94, 97, 100), (96, 87, 93), (98, 89, 96), (88, 89, 97), (78, 80, 93), (103, 104, 109), (104, 98, 102), (97, 98, 103), (102, 96, 99), (93, 95, 99), (107, 106, 110), (108, 102, 105), (99, 101, 105), (100, 103, 106), (107, 101, 106), (126, 127, 120), (124, 127, 123), (113, 120, 119), (114, 112, 119), (115, 122, 118), (121, 119, 120), (114, 121, 124), (116, 117, 124), (2, 6, 29, 27, 111, 125, 126, 113, 112), (116, 123, 122), (125, 128, 127), (125, 111, 118), (113, 126, 120), (112, 113, 119), (121, 114, 119), (111, 115, 118), (124, 121, 120), (117, 114, 124), (118, 122, 123), (123, 116, 124), (123, 128, 118), (115, 116, 122), (126, 125, 127), (128, 125, 118), (115, 114, 129, 130), (117, 116, 132, 131), (116, 115, 130, 132), (57, 56, 147, 146, 145), (114, 117, 131, 129), (127, 128, 123), (110, 108, 105, 107), (104, 108, 110), (107, 105, 101), (29, 7, 3, 133, 134, 135), (26, 0, 136, 141, 138, 61, 28), (130, 57, 145, 148, 147, 56, 65, 66, 129, 131, 132), (27, 29, 135, 143, 133, 3), (161, 141, 136, 165), (165, 136, 137, 163), (163, 137, 138, 168), (135, 147, 148, 143), (143, 148, 145, 133), (133, 145, 146, 134), (134, 146, 147, 135), (68, 60, 139, 144, 153, 154, 155, 67), (1, 26, 149, 152, 151, 28, 5), (67, 155, 156, 153, 144, 142, 58), (157, 153, 156, 158), (158, 156, 155, 159), (159, 155, 154, 160), (160, 154, 153, 157), (149, 157, 158, 152), (152, 158, 159, 151), (151, 159, 160, 150), (150, 160, 157, 149), (139, 167, 162, 144), (167, 168, 161, 162), (144, 162, 166, 142), (162, 161, 165, 166), (142, 166, 164, 140), (166, 165, 163, 164), (140, 164, 167, 139), (164, 163, 168, 167)])
me_cube.materials.append(mat_material)
me_cube.materials.append(mat_material_002)
me_cube.use_remesh_preserve_volume = False
me_cube.use_remesh_preserve_attributes = False
me_cube.use_mirror_vertex_groups = False
me_cube.update()

# ---- objects
ob_cube_002 = bpy.data.objects.new('Cube.002', me_cube_002)
ob_cube_001 = bpy.data.objects.new('Cube.001', me_cube_001)
ob_plane = bpy.data.objects.new('Plane', me_plane)
ob_cube = bpy.data.objects.new('Cube', me_cube)
ob_lamp = bpy.data.objects.new('Lamp', light_lamp)
ob_camera = bpy.data.objects.new('Camera', cam_camera)

# ---- transforms, parenting, visibility, modifiers, constraints
ob_cube_002.location = (1.668, -3.322, 1.293)
ob_cube_002.scale = (1.392, 1.392, 1.392)
ob_cube_002.lineart.crease_threshold = 0.0
ob_cube_001.location = (0.0, 0.0, 1.0)
ob_cube_001.lock_rotations_4d = False
ob_cube_001.empty_display_type = 'ARROWS'
ob_cube_001.lineart.crease_threshold = 0.0
_m = ob_cube_001.modifiers.new('Triangulate', 'TRIANGULATE')
ob_plane.location = (0.0, 0.0, -0.001)
ob_plane.lineart.crease_threshold = 0.0
ob_cube.location = (0.0, 0.0, 1.0)
ob_cube.lock_rotations_4d = False
ob_cube.empty_display_type = 'ARROWS'
ob_cube.lineart.crease_threshold = 0.0
_m = ob_cube.modifiers.new('Triangulate', 'TRIANGULATE')
ob_lamp.location = (4.186, 2.812, 5.904)
ob_lamp.rotation_euler = (0.6503, 0.05522, -4.169)
ob_lamp.lock_rotations_4d = False
ob_lamp.empty_display_type = 'ARROWS'
ob_lamp.color = (0.0, 0.0, 0.0, 0.0)
ob_lamp.lineart.crease_threshold = 0.0
ob_camera.location = (-0.8303, 3.21, 2.377)
ob_camera.rotation_euler = (1.353, 8.804e-06, -2.653)
ob_camera.lock_rotations_4d = False
ob_camera.empty_display_type = 'ARROWS'
ob_camera.color = (0.0, 0.0, 0.0, 0.0)
ob_camera.display_type = 'WIRE'
ob_camera.lineart.crease_threshold = 0.0

# ---- collection membership
col_collection_1.objects.link(ob_cube_002)
col_collection_1.objects.link(ob_cube_001)
col_collection_1.objects.link(ob_plane)
col_collection_1.objects.link(ob_cube)
col_collection_1.objects.link(ob_lamp)
col_collection_1.objects.link(ob_camera)

# ---- scene / render settings (as saved in the file)
scene.camera = ob_camera
scene.frame_start = 1; scene.frame_end = 250; scene.frame_set(1)
scene.render.engine = 'BLENDER_EEVEE_NEXT'
scene.render.resolution_percentage = 50
scene.render.dither_intensity = 0.0
scene.cycles.use_denoising = False
scene.cycles.samples = 10
scene.cycles.sampling_pattern = 'TABULATED_SOBOL'
scene.cycles.light_sampling_threshold = 0.0
scene.cycles.use_adaptive_sampling = False
scene.cycles.use_light_tree = False
scene.cycles.blur_glossy = 0.0
scene.cycles.volume_bounces = 1
scene.cycles.pixel_filter_type = 'GAUSSIAN'
scene.cycles.sample_clamp_indirect = 0.0
scene.view_settings.view_transform = 'Standard'
bpy.context.view_layer.update()

